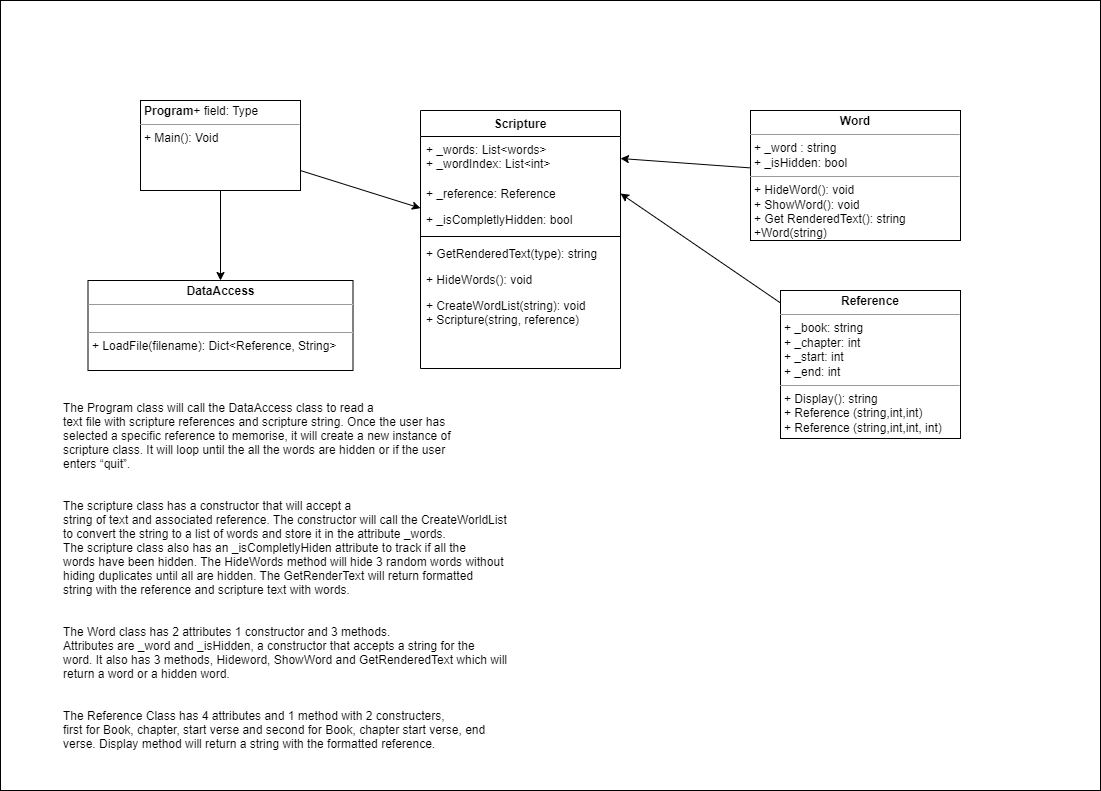

The diagram above was exported from draw.io. Its source (the exported page's mxGraphModel, read from the mxfile embedded in the PNG):
<mxGraphModel dx="2345" dy="856" grid="1" gridSize="10" guides="1" tooltips="1" connect="1" arrows="1" fold="1" page="1" pageScale="1" pageWidth="1169" pageHeight="827" background="#ffffff" math="0" shadow="0">
  <root>
    <mxCell id="0" />
    <mxCell id="1" parent="0" />
    <mxCell id="45" value="" style="rounded=0;fillColor=none;fontColor=default;" vertex="1" parent="1">
      <mxGeometry x="-70" y="20" width="1100" height="790" as="geometry" />
    </mxCell>
    <mxCell id="2" value="Scripture" style="swimlane;fontStyle=1;align=center;verticalAlign=top;childLayout=stackLayout;horizontal=1;startSize=26;horizontalStack=0;resizeParent=1;resizeParentMax=0;resizeLast=0;collapsible=1;marginBottom=0;" parent="1" vertex="1">
      <mxGeometry x="350" y="130" width="200" height="258" as="geometry" />
    </mxCell>
    <mxCell id="3" value="+ _words: List&lt;words&gt;&#10;+ _wordIndex: List&lt;int&gt;" style="text;strokeColor=none;fillColor=none;align=left;verticalAlign=top;spacingLeft=4;spacingRight=4;overflow=hidden;rotatable=0;points=[[0,0.5],[1,0.5]];portConstraint=eastwest;" parent="2" vertex="1">
      <mxGeometry y="26" width="200" height="44" as="geometry" />
    </mxCell>
    <mxCell id="31" value="+ _reference: Reference" style="text;strokeColor=none;fillColor=none;align=left;verticalAlign=top;spacingLeft=4;spacingRight=4;overflow=hidden;rotatable=0;points=[[0,0.5],[1,0.5]];portConstraint=eastwest;" parent="2" vertex="1">
      <mxGeometry y="70" width="200" height="26" as="geometry" />
    </mxCell>
    <mxCell id="13" value="+ _isCompletlyHidden: bool" style="text;strokeColor=none;fillColor=none;align=left;verticalAlign=top;spacingLeft=4;spacingRight=4;overflow=hidden;rotatable=0;points=[[0,0.5],[1,0.5]];portConstraint=eastwest;" parent="2" vertex="1">
      <mxGeometry y="96" width="200" height="26" as="geometry" />
    </mxCell>
    <mxCell id="4" value="" style="line;strokeWidth=1;fillColor=none;align=left;verticalAlign=middle;spacingTop=-1;spacingLeft=3;spacingRight=3;rotatable=0;labelPosition=right;points=[];portConstraint=eastwest;strokeColor=inherit;" parent="2" vertex="1">
      <mxGeometry y="122" width="200" height="8" as="geometry" />
    </mxCell>
    <mxCell id="27" value="+ GetRenderedText(type): string" style="text;strokeColor=none;fillColor=none;align=left;verticalAlign=top;spacingLeft=4;spacingRight=4;overflow=hidden;rotatable=0;points=[[0,0.5],[1,0.5]];portConstraint=eastwest;" parent="2" vertex="1">
      <mxGeometry y="130" width="200" height="26" as="geometry" />
    </mxCell>
    <mxCell id="28" value="+ HideWords(): void" style="text;strokeColor=none;fillColor=none;align=left;verticalAlign=top;spacingLeft=4;spacingRight=4;overflow=hidden;rotatable=0;points=[[0,0.5],[1,0.5]];portConstraint=eastwest;" parent="2" vertex="1">
      <mxGeometry y="156" width="200" height="26" as="geometry" />
    </mxCell>
    <mxCell id="30" value="+ CreateWordList(string): void&#10;+ Scripture(string, reference)" style="text;strokeColor=none;fillColor=none;align=left;verticalAlign=top;spacingLeft=4;spacingRight=4;overflow=hidden;rotatable=0;points=[[0,0.5],[1,0.5]];portConstraint=eastwest;" parent="2" vertex="1">
      <mxGeometry y="182" width="200" height="76" as="geometry" />
    </mxCell>
    <mxCell id="42" style="edgeStyle=none;html=1;" parent="1" source="10" target="2" edge="1">
      <mxGeometry relative="1" as="geometry" />
    </mxCell>
    <mxCell id="44" style="edgeStyle=none;html=1;" parent="1" source="10" target="15" edge="1">
      <mxGeometry relative="1" as="geometry" />
    </mxCell>
    <mxCell id="10" value="&lt;p style=&quot;margin:0px;margin-top:4px;text-align:center;&quot;&gt;&lt;/p&gt;&lt;p style=&quot;margin:0px;margin-left:4px;&quot;&gt;&lt;b&gt;Program&lt;/b&gt;+ field: Type&lt;/p&gt;&lt;hr size=&quot;1&quot;&gt;&lt;p style=&quot;margin:0px;margin-left:4px;&quot;&gt;+ Main(): Void&lt;/p&gt;" style="verticalAlign=top;align=left;overflow=fill;fontSize=12;fontFamily=Helvetica;html=1;" parent="1" vertex="1">
      <mxGeometry x="70" y="120" width="160" height="90" as="geometry" />
    </mxCell>
    <mxCell id="41" style="edgeStyle=none;html=1;entryX=1;entryY=0.5;entryDx=0;entryDy=0;" parent="1" source="11" target="3" edge="1">
      <mxGeometry relative="1" as="geometry" />
    </mxCell>
    <mxCell id="11" value="&lt;p style=&quot;margin:0px;margin-top:4px;text-align:center;&quot;&gt;&lt;b&gt;Word&lt;/b&gt;&lt;/p&gt;&lt;hr size=&quot;1&quot;&gt;&lt;p style=&quot;margin:0px;margin-left:4px;&quot;&gt;&lt;span style=&quot;background-color: initial;&quot;&gt;+ _word : string&lt;/span&gt;&lt;br&gt;&lt;/p&gt;&lt;p style=&quot;margin:0px;margin-left:4px;&quot;&gt;+ _isHidden: bool&lt;/p&gt;&lt;hr size=&quot;1&quot;&gt;&lt;p style=&quot;margin:0px;margin-left:4px;&quot;&gt;+ HideWord(): void&lt;/p&gt;&lt;p style=&quot;margin:0px;margin-left:4px;&quot;&gt;+ ShowWord(): void&lt;/p&gt;&lt;p style=&quot;margin:0px;margin-left:4px;&quot;&gt;+ Get RenderedText(): string&lt;/p&gt;&lt;p style=&quot;margin:0px;margin-left:4px;&quot;&gt;+Word(string)&lt;/p&gt;" style="verticalAlign=top;align=left;overflow=fill;fontSize=12;fontFamily=Helvetica;html=1;" parent="1" vertex="1">
      <mxGeometry x="680" y="130" width="210" height="130" as="geometry" />
    </mxCell>
    <mxCell id="15" value="&lt;p style=&quot;margin:0px;margin-top:4px;text-align:center;&quot;&gt;&lt;b&gt;DataAccess&lt;/b&gt;&lt;/p&gt;&lt;hr size=&quot;1&quot;&gt;&lt;p style=&quot;margin:0px;margin-left:4px;&quot;&gt;&lt;br&gt;&lt;/p&gt;&lt;hr size=&quot;1&quot;&gt;&lt;p style=&quot;margin:0px;margin-left:4px;&quot;&gt;+ LoadFile(filename): Dict&amp;lt;Reference, String&amp;gt;&lt;/p&gt;" style="verticalAlign=top;align=left;overflow=fill;fontSize=12;fontFamily=Helvetica;html=1;" parent="1" vertex="1">
      <mxGeometry x="17.5" y="300" width="265" height="90" as="geometry" />
    </mxCell>
    <mxCell id="40" style="edgeStyle=none;html=1;entryX=1;entryY=0.5;entryDx=0;entryDy=0;" parent="1" source="38" target="31" edge="1">
      <mxGeometry relative="1" as="geometry" />
    </mxCell>
    <mxCell id="38" value="&lt;p style=&quot;margin:0px;margin-top:4px;text-align:center;&quot;&gt;&lt;b&gt;Reference&lt;/b&gt;&lt;/p&gt;&lt;hr size=&quot;1&quot;&gt;&lt;p style=&quot;border-color: var(--border-color); margin: 0px 0px 0px 4px;&quot;&gt;+ _book: string&lt;/p&gt;&lt;p style=&quot;margin:0px;margin-left:4px;&quot;&gt;+ _chapter: int&lt;/p&gt;&lt;p style=&quot;margin:0px;margin-left:4px;&quot;&gt;&lt;span style=&quot;background-color: initial;&quot;&gt;+ _start: int&lt;/span&gt;&lt;br&gt;&lt;/p&gt;&lt;p style=&quot;margin:0px;margin-left:4px;&quot;&gt;+ _end: int&lt;/p&gt;&lt;hr size=&quot;1&quot;&gt;&lt;p style=&quot;margin:0px;margin-left:4px;&quot;&gt;+ Display(): string&lt;/p&gt;&lt;p style=&quot;margin:0px;margin-left:4px;&quot;&gt;+ Reference (string,int,int)&lt;/p&gt;&lt;p style=&quot;margin:0px;margin-left:4px;&quot;&gt;+ Reference (string,int,int, int)&lt;br&gt;&lt;/p&gt;" style="verticalAlign=top;align=left;overflow=fill;fontSize=12;fontFamily=Helvetica;html=1;" parent="1" vertex="1">
      <mxGeometry x="710" y="310" width="180" height="148" as="geometry" />
    </mxCell>
    <mxCell id="48" value="The Program class will call the DataAccess class to read a&#10;text file with scripture references and scripture string. Once the user has&#10;selected a specific reference to memorise, it will create a new instance of&#10;scripture class. It will loop until the all the words are hidden or if the user&#10;enters “quit”.&#10;&#10;&#10;The scripture class has a constructor that will accept a&#10;string of text and associated reference. The constructor will call the CreateWorldList&#10;to convert the string to a list of words and store it in the attribute _words.&#10;The scripture class also has an _isCompletlyHiden attribute to track if all the&#10;words have been hidden. The HideWords method will hide 3 random words without&#10;hiding duplicates until all are hidden. The GetRenderText will return formatted&#10;string with the reference and scripture text with words. &#10;&#10;&#10;The Word class has 2 attributes 1 constructor and 3 methods.&#10;Attributes are _word and _isHidden, a constructor that accepts a string for the&#10;word. It also has 3 methods, Hideword, ShowWord and GetRenderedText which will&#10;return a word or a hidden word.&#10;&#10;&#10;The Reference Class has 4 attributes and 1 method with 2 constructers,&#10;first for Book, chapter, start verse and second for Book, chapter start verse, end&#10;verse. Display method will return a string with the formatted reference." style="text;strokeColor=none;fillColor=none;align=left;verticalAlign=middle;rounded=0;labelPosition=center;verticalLabelPosition=middle;fontColor=default;labelBackgroundColor=none;labelBorderColor=none;spacingLeft=0;spacingBottom=0;spacingTop=0;spacingRight=0;spacing=13;" vertex="1" parent="1">
      <mxGeometry x="-20" y="400" width="530" height="390" as="geometry" />
    </mxCell>
  </root>
</mxGraphModel>